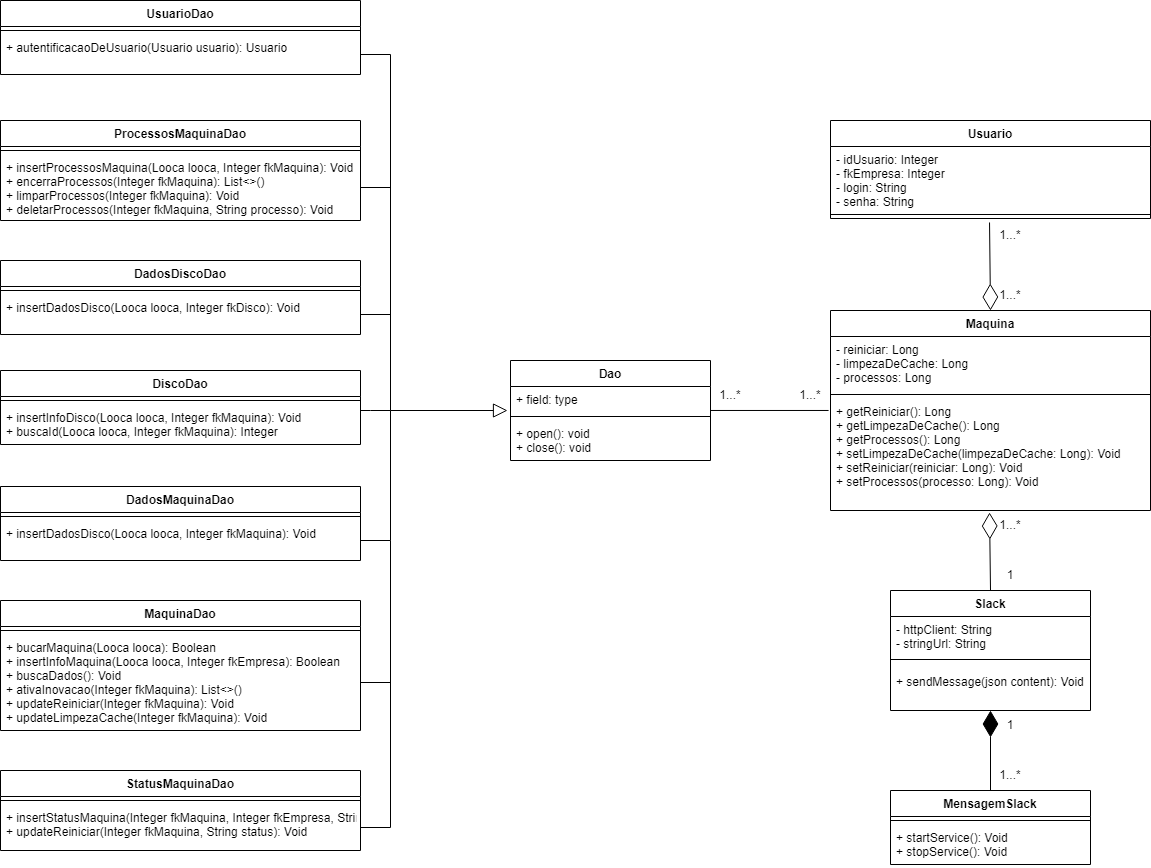

The diagram above was exported from draw.io. Its source (the exported page's mxGraphModel, read from the mxfile embedded in the PNG):
<mxGraphModel dx="2249" dy="804" grid="1" gridSize="10" guides="1" tooltips="1" connect="1" arrows="1" fold="1" page="1" pageScale="1" pageWidth="827" pageHeight="1169" math="0" shadow="0">
  <root>
    <mxCell id="0" />
    <mxCell id="1" parent="0" />
    <mxCell id="2pGg-NtF0P6OchsV9hI7-12" style="edgeStyle=orthogonalEdgeStyle;rounded=0;orthogonalLoop=1;jettySize=auto;html=1;entryX=-0.006;entryY=0.107;entryDx=0;entryDy=0;entryPerimeter=0;endArrow=none;endFill=0;" edge="1" parent="1" source="ZJyT_uiLavaKypHFuGpz-1" target="uO6liUflXfljShUflx0B-4">
      <mxGeometry relative="1" as="geometry" />
    </mxCell>
    <mxCell id="ZJyT_uiLavaKypHFuGpz-1" value="Dao" style="swimlane;fontStyle=1;align=center;verticalAlign=top;childLayout=stackLayout;horizontal=1;startSize=26;horizontalStack=0;resizeParent=1;resizeParentMax=0;resizeLast=0;collapsible=1;marginBottom=0;" parent="1" vertex="1">
      <mxGeometry x="80" y="370" width="200" height="100" as="geometry" />
    </mxCell>
    <mxCell id="ZJyT_uiLavaKypHFuGpz-2" value="+ field: type" style="text;strokeColor=none;fillColor=none;align=left;verticalAlign=top;spacingLeft=4;spacingRight=4;overflow=hidden;rotatable=0;points=[[0,0.5],[1,0.5]];portConstraint=eastwest;" parent="ZJyT_uiLavaKypHFuGpz-1" vertex="1">
      <mxGeometry y="26" width="200" height="26" as="geometry" />
    </mxCell>
    <mxCell id="ZJyT_uiLavaKypHFuGpz-3" value="" style="line;strokeWidth=1;fillColor=none;align=left;verticalAlign=middle;spacingTop=-1;spacingLeft=3;spacingRight=3;rotatable=0;labelPosition=right;points=[];portConstraint=eastwest;" parent="ZJyT_uiLavaKypHFuGpz-1" vertex="1">
      <mxGeometry y="52" width="200" height="8" as="geometry" />
    </mxCell>
    <mxCell id="ZJyT_uiLavaKypHFuGpz-4" value="+ open(): void&#10;+ close(): void" style="text;strokeColor=none;fillColor=none;align=left;verticalAlign=top;spacingLeft=4;spacingRight=4;overflow=hidden;rotatable=0;points=[[0,0.5],[1,0.5]];portConstraint=eastwest;" parent="ZJyT_uiLavaKypHFuGpz-1" vertex="1">
      <mxGeometry y="60" width="200" height="40" as="geometry" />
    </mxCell>
    <mxCell id="uO6liUflXfljShUflx0B-1" value="Maquina" style="swimlane;fontStyle=1;align=center;verticalAlign=top;childLayout=stackLayout;horizontal=1;startSize=26;horizontalStack=0;resizeParent=1;resizeParentMax=0;resizeLast=0;collapsible=1;marginBottom=0;" parent="1" vertex="1">
      <mxGeometry x="400" y="320" width="320" height="200" as="geometry" />
    </mxCell>
    <mxCell id="uO6liUflXfljShUflx0B-2" value="- reiniciar: Long&#10;- limpezaDeCache: Long&#10;- processos: Long" style="text;strokeColor=none;fillColor=none;align=left;verticalAlign=top;spacingLeft=4;spacingRight=4;overflow=hidden;rotatable=0;points=[[0,0.5],[1,0.5]];portConstraint=eastwest;" parent="uO6liUflXfljShUflx0B-1" vertex="1">
      <mxGeometry y="26" width="320" height="54" as="geometry" />
    </mxCell>
    <mxCell id="uO6liUflXfljShUflx0B-3" value="" style="line;strokeWidth=1;fillColor=none;align=left;verticalAlign=middle;spacingTop=-1;spacingLeft=3;spacingRight=3;rotatable=0;labelPosition=right;points=[];portConstraint=eastwest;" parent="uO6liUflXfljShUflx0B-1" vertex="1">
      <mxGeometry y="80" width="320" height="8" as="geometry" />
    </mxCell>
    <mxCell id="uO6liUflXfljShUflx0B-4" value="+ getReiniciar(): Long&#10;+ getLimpezaDeCache(): Long&#10;+ getProcessos(): Long&#10;+ setLimpezaDeCache(limpezaDeCache: Long): Void&#10;+ setReiniciar(reiniciar: Long): Void&#10;+ setProcessos(processo: Long): Void" style="text;strokeColor=none;fillColor=none;align=left;verticalAlign=top;spacingLeft=4;spacingRight=4;overflow=hidden;rotatable=0;points=[[0,0.5],[1,0.5]];portConstraint=eastwest;" parent="uO6liUflXfljShUflx0B-1" vertex="1">
      <mxGeometry y="88" width="320" height="112" as="geometry" />
    </mxCell>
    <mxCell id="uO6liUflXfljShUflx0B-5" value="Usuario" style="swimlane;fontStyle=1;align=center;verticalAlign=top;childLayout=stackLayout;horizontal=1;startSize=26;horizontalStack=0;resizeParent=1;resizeParentMax=0;resizeLast=0;collapsible=1;marginBottom=0;" parent="1" vertex="1">
      <mxGeometry x="400" y="130" width="320" height="98" as="geometry" />
    </mxCell>
    <mxCell id="uO6liUflXfljShUflx0B-6" value="- idUsuario: Integer&#10;- fkEmpresa: Integer&#10;- login: String&#10;- senha: String" style="text;strokeColor=none;fillColor=none;align=left;verticalAlign=top;spacingLeft=4;spacingRight=4;overflow=hidden;rotatable=0;points=[[0,0.5],[1,0.5]];portConstraint=eastwest;" parent="uO6liUflXfljShUflx0B-5" vertex="1">
      <mxGeometry y="26" width="320" height="64" as="geometry" />
    </mxCell>
    <mxCell id="uO6liUflXfljShUflx0B-7" value="" style="line;strokeWidth=1;fillColor=none;align=left;verticalAlign=middle;spacingTop=-1;spacingLeft=3;spacingRight=3;rotatable=0;labelPosition=right;points=[];portConstraint=eastwest;" parent="uO6liUflXfljShUflx0B-5" vertex="1">
      <mxGeometry y="90" width="320" height="8" as="geometry" />
    </mxCell>
    <mxCell id="uO6liUflXfljShUflx0B-11" value="Slack" style="swimlane;fontStyle=1;align=center;verticalAlign=top;childLayout=stackLayout;horizontal=1;startSize=26;horizontalStack=0;resizeParent=1;resizeParentMax=0;resizeLast=0;collapsible=1;marginBottom=0;" parent="1" vertex="1">
      <mxGeometry x="460" y="600" width="200" height="120" as="geometry" />
    </mxCell>
    <mxCell id="uO6liUflXfljShUflx0B-12" value="- httpClient: String&#10;- stringUrl: String" style="text;strokeColor=none;fillColor=none;align=left;verticalAlign=top;spacingLeft=4;spacingRight=4;overflow=hidden;rotatable=0;points=[[0,0.5],[1,0.5]];portConstraint=eastwest;" parent="uO6liUflXfljShUflx0B-11" vertex="1">
      <mxGeometry y="26" width="200" height="34" as="geometry" />
    </mxCell>
    <mxCell id="uO6liUflXfljShUflx0B-13" value="" style="line;strokeWidth=1;fillColor=none;align=left;verticalAlign=middle;spacingTop=-1;spacingLeft=3;spacingRight=3;rotatable=0;labelPosition=right;points=[];portConstraint=eastwest;" parent="uO6liUflXfljShUflx0B-11" vertex="1">
      <mxGeometry y="60" width="200" height="18" as="geometry" />
    </mxCell>
    <mxCell id="uO6liUflXfljShUflx0B-14" value="+ sendMessage(json content): Void" style="text;strokeColor=none;fillColor=none;align=left;verticalAlign=top;spacingLeft=4;spacingRight=4;overflow=hidden;rotatable=0;points=[[0,0.5],[1,0.5]];portConstraint=eastwest;" parent="uO6liUflXfljShUflx0B-11" vertex="1">
      <mxGeometry y="78" width="200" height="42" as="geometry" />
    </mxCell>
    <mxCell id="uO6liUflXfljShUflx0B-15" value="MensagemSlack" style="swimlane;fontStyle=1;align=center;verticalAlign=top;childLayout=stackLayout;horizontal=1;startSize=26;horizontalStack=0;resizeParent=1;resizeParentMax=0;resizeLast=0;collapsible=1;marginBottom=0;" parent="1" vertex="1">
      <mxGeometry x="460" y="800" width="200" height="74" as="geometry" />
    </mxCell>
    <mxCell id="uO6liUflXfljShUflx0B-17" value="" style="line;strokeWidth=1;fillColor=none;align=left;verticalAlign=middle;spacingTop=-1;spacingLeft=3;spacingRight=3;rotatable=0;labelPosition=right;points=[];portConstraint=eastwest;" parent="uO6liUflXfljShUflx0B-15" vertex="1">
      <mxGeometry y="26" width="200" height="8" as="geometry" />
    </mxCell>
    <mxCell id="uO6liUflXfljShUflx0B-18" value="+ startService(): Void&#10;+ stopService(): Void" style="text;strokeColor=none;fillColor=none;align=left;verticalAlign=top;spacingLeft=4;spacingRight=4;overflow=hidden;rotatable=0;points=[[0,0.5],[1,0.5]];portConstraint=eastwest;" parent="uO6liUflXfljShUflx0B-15" vertex="1">
      <mxGeometry y="34" width="200" height="40" as="geometry" />
    </mxCell>
    <mxCell id="uO6liUflXfljShUflx0B-19" value="" style="endArrow=diamondThin;endFill=0;endSize=24;html=1;rounded=0;entryX=0.497;entryY=1.018;entryDx=0;entryDy=0;entryPerimeter=0;exitX=0.5;exitY=0;exitDx=0;exitDy=0;" parent="1" source="uO6liUflXfljShUflx0B-11" target="uO6liUflXfljShUflx0B-4" edge="1">
      <mxGeometry width="160" relative="1" as="geometry">
        <mxPoint x="330" y="510" as="sourcePoint" />
        <mxPoint x="490" y="510" as="targetPoint" />
      </mxGeometry>
    </mxCell>
    <mxCell id="uO6liUflXfljShUflx0B-20" value="" style="endArrow=diamondThin;endFill=0;endSize=24;html=1;rounded=0;entryX=0.5;entryY=0;entryDx=0;entryDy=0;exitX=0.497;exitY=1.038;exitDx=0;exitDy=0;exitPerimeter=0;" parent="1" target="uO6liUflXfljShUflx0B-1" edge="1">
      <mxGeometry width="160" relative="1" as="geometry">
        <mxPoint x="559.04" y="231.9760000000001" as="sourcePoint" />
        <mxPoint x="490" y="410" as="targetPoint" />
      </mxGeometry>
    </mxCell>
    <mxCell id="uO6liUflXfljShUflx0B-21" value="" style="endArrow=diamondThin;endFill=1;endSize=24;html=1;rounded=0;exitX=0.5;exitY=0;exitDx=0;exitDy=0;" parent="1" source="uO6liUflXfljShUflx0B-15" edge="1">
      <mxGeometry width="160" relative="1" as="geometry">
        <mxPoint x="330" y="710" as="sourcePoint" />
        <mxPoint x="560" y="720" as="targetPoint" />
      </mxGeometry>
    </mxCell>
    <mxCell id="2pGg-NtF0P6OchsV9hI7-1" value="1...*" style="text;html=1;strokeColor=none;fillColor=none;align=center;verticalAlign=middle;whiteSpace=wrap;rounded=0;" vertex="1" parent="1">
      <mxGeometry x="550" y="230" width="60" height="30" as="geometry" />
    </mxCell>
    <mxCell id="2pGg-NtF0P6OchsV9hI7-2" value="1...*" style="text;html=1;strokeColor=none;fillColor=none;align=center;verticalAlign=middle;whiteSpace=wrap;rounded=0;" vertex="1" parent="1">
      <mxGeometry x="550" y="290" width="60" height="30" as="geometry" />
    </mxCell>
    <mxCell id="2pGg-NtF0P6OchsV9hI7-3" value="1...*" style="text;html=1;strokeColor=none;fillColor=none;align=center;verticalAlign=middle;whiteSpace=wrap;rounded=0;" vertex="1" parent="1">
      <mxGeometry x="550" y="520" width="60" height="30" as="geometry" />
    </mxCell>
    <mxCell id="2pGg-NtF0P6OchsV9hI7-4" value="1" style="text;html=1;strokeColor=none;fillColor=none;align=center;verticalAlign=middle;whiteSpace=wrap;rounded=0;" vertex="1" parent="1">
      <mxGeometry x="550" y="570" width="60" height="30" as="geometry" />
    </mxCell>
    <mxCell id="2pGg-NtF0P6OchsV9hI7-5" value="1...*" style="text;html=1;strokeColor=none;fillColor=none;align=center;verticalAlign=middle;whiteSpace=wrap;rounded=0;" vertex="1" parent="1">
      <mxGeometry x="550" y="770" width="60" height="30" as="geometry" />
    </mxCell>
    <mxCell id="2pGg-NtF0P6OchsV9hI7-6" value="1" style="text;html=1;strokeColor=none;fillColor=none;align=center;verticalAlign=middle;whiteSpace=wrap;rounded=0;" vertex="1" parent="1">
      <mxGeometry x="550" y="720" width="60" height="30" as="geometry" />
    </mxCell>
    <mxCell id="2pGg-NtF0P6OchsV9hI7-7" value="DadosMaquinaDao" style="swimlane;fontStyle=1;align=center;verticalAlign=top;childLayout=stackLayout;horizontal=1;startSize=26;horizontalStack=0;resizeParent=1;resizeParentMax=0;resizeLast=0;collapsible=1;marginBottom=0;" vertex="1" parent="1">
      <mxGeometry x="-430" y="496" width="360" height="74" as="geometry" />
    </mxCell>
    <mxCell id="2pGg-NtF0P6OchsV9hI7-9" value="" style="line;strokeWidth=1;fillColor=none;align=left;verticalAlign=middle;spacingTop=-1;spacingLeft=3;spacingRight=3;rotatable=0;labelPosition=right;points=[];portConstraint=eastwest;" vertex="1" parent="2pGg-NtF0P6OchsV9hI7-7">
      <mxGeometry y="26" width="360" height="8" as="geometry" />
    </mxCell>
    <mxCell id="2pGg-NtF0P6OchsV9hI7-10" value="+ insertDadosDisco(Looca looca, Integer fkMaquina): Void" style="text;strokeColor=none;fillColor=none;align=left;verticalAlign=top;spacingLeft=4;spacingRight=4;overflow=hidden;rotatable=0;points=[[0,0.5],[1,0.5]];portConstraint=eastwest;" vertex="1" parent="2pGg-NtF0P6OchsV9hI7-7">
      <mxGeometry y="34" width="360" height="40" as="geometry" />
    </mxCell>
    <mxCell id="2pGg-NtF0P6OchsV9hI7-13" value="" style="endArrow=block;endFill=0;endSize=12;html=1;rounded=0;entryX=-0.015;entryY=0.923;entryDx=0;entryDy=0;entryPerimeter=0;" edge="1" parent="1" target="ZJyT_uiLavaKypHFuGpz-2">
      <mxGeometry width="160" relative="1" as="geometry">
        <mxPoint x="-40" y="420" as="sourcePoint" />
        <mxPoint x="70" y="420" as="targetPoint" />
      </mxGeometry>
    </mxCell>
    <mxCell id="2pGg-NtF0P6OchsV9hI7-14" value="DadosDiscoDao" style="swimlane;fontStyle=1;align=center;verticalAlign=top;childLayout=stackLayout;horizontal=1;startSize=26;horizontalStack=0;resizeParent=1;resizeParentMax=0;resizeLast=0;collapsible=1;marginBottom=0;" vertex="1" parent="1">
      <mxGeometry x="-430" y="270" width="360" height="74" as="geometry" />
    </mxCell>
    <mxCell id="2pGg-NtF0P6OchsV9hI7-15" value="" style="line;strokeWidth=1;fillColor=none;align=left;verticalAlign=middle;spacingTop=-1;spacingLeft=3;spacingRight=3;rotatable=0;labelPosition=right;points=[];portConstraint=eastwest;" vertex="1" parent="2pGg-NtF0P6OchsV9hI7-14">
      <mxGeometry y="26" width="360" height="8" as="geometry" />
    </mxCell>
    <mxCell id="2pGg-NtF0P6OchsV9hI7-16" value="+ insertDadosDisco(Looca looca, Integer fkDisco): Void" style="text;strokeColor=none;fillColor=none;align=left;verticalAlign=top;spacingLeft=4;spacingRight=4;overflow=hidden;rotatable=0;points=[[0,0.5],[1,0.5]];portConstraint=eastwest;" vertex="1" parent="2pGg-NtF0P6OchsV9hI7-14">
      <mxGeometry y="34" width="360" height="40" as="geometry" />
    </mxCell>
    <mxCell id="2pGg-NtF0P6OchsV9hI7-17" value="DiscoDao" style="swimlane;fontStyle=1;align=center;verticalAlign=top;childLayout=stackLayout;horizontal=1;startSize=26;horizontalStack=0;resizeParent=1;resizeParentMax=0;resizeLast=0;collapsible=1;marginBottom=0;" vertex="1" parent="1">
      <mxGeometry x="-430" y="380" width="360" height="74" as="geometry" />
    </mxCell>
    <mxCell id="2pGg-NtF0P6OchsV9hI7-18" value="" style="line;strokeWidth=1;fillColor=none;align=left;verticalAlign=middle;spacingTop=-1;spacingLeft=3;spacingRight=3;rotatable=0;labelPosition=right;points=[];portConstraint=eastwest;" vertex="1" parent="2pGg-NtF0P6OchsV9hI7-17">
      <mxGeometry y="26" width="360" height="8" as="geometry" />
    </mxCell>
    <mxCell id="2pGg-NtF0P6OchsV9hI7-19" value="+ insertInfoDisco(Looca looca, Integer fkMaquina): Void&#10;+ buscaId(Looca looca, Integer fkMaquina): Integer&#10;" style="text;strokeColor=none;fillColor=none;align=left;verticalAlign=top;spacingLeft=4;spacingRight=4;overflow=hidden;rotatable=0;points=[[0,0.5],[1,0.5]];portConstraint=eastwest;" vertex="1" parent="2pGg-NtF0P6OchsV9hI7-17">
      <mxGeometry y="34" width="360" height="40" as="geometry" />
    </mxCell>
    <mxCell id="2pGg-NtF0P6OchsV9hI7-20" value="MaquinaDao" style="swimlane;fontStyle=1;align=center;verticalAlign=top;childLayout=stackLayout;horizontal=1;startSize=26;horizontalStack=0;resizeParent=1;resizeParentMax=0;resizeLast=0;collapsible=1;marginBottom=0;" vertex="1" parent="1">
      <mxGeometry x="-430" y="610" width="360" height="130" as="geometry" />
    </mxCell>
    <mxCell id="2pGg-NtF0P6OchsV9hI7-21" value="" style="line;strokeWidth=1;fillColor=none;align=left;verticalAlign=middle;spacingTop=-1;spacingLeft=3;spacingRight=3;rotatable=0;labelPosition=right;points=[];portConstraint=eastwest;" vertex="1" parent="2pGg-NtF0P6OchsV9hI7-20">
      <mxGeometry y="26" width="360" height="8" as="geometry" />
    </mxCell>
    <mxCell id="2pGg-NtF0P6OchsV9hI7-22" value="+ bucarMaquina(Looca looca): Boolean&#10;+ insertInfoMaquina(Looca looca, Integer fkEmpresa): Boolean&#10;+ buscaDados(): Void&#10;+ ativaInovacao(Integer fkMaquina): List&lt;&gt;()&#10;+ updateReiniciar(Integer fkMaquina): Void&#10;+ updateLimpezaCache(Integer fkMaquina): Void" style="text;strokeColor=none;fillColor=none;align=left;verticalAlign=top;spacingLeft=4;spacingRight=4;overflow=hidden;rotatable=0;points=[[0,0.5],[1,0.5]];portConstraint=eastwest;" vertex="1" parent="2pGg-NtF0P6OchsV9hI7-20">
      <mxGeometry y="34" width="360" height="96" as="geometry" />
    </mxCell>
    <mxCell id="2pGg-NtF0P6OchsV9hI7-23" value="ProcessosMaquinaDao" style="swimlane;fontStyle=1;align=center;verticalAlign=top;childLayout=stackLayout;horizontal=1;startSize=26;horizontalStack=0;resizeParent=1;resizeParentMax=0;resizeLast=0;collapsible=1;marginBottom=0;" vertex="1" parent="1">
      <mxGeometry x="-430" y="130" width="360" height="100" as="geometry" />
    </mxCell>
    <mxCell id="2pGg-NtF0P6OchsV9hI7-24" value="" style="line;strokeWidth=1;fillColor=none;align=left;verticalAlign=middle;spacingTop=-1;spacingLeft=3;spacingRight=3;rotatable=0;labelPosition=right;points=[];portConstraint=eastwest;" vertex="1" parent="2pGg-NtF0P6OchsV9hI7-23">
      <mxGeometry y="26" width="360" height="8" as="geometry" />
    </mxCell>
    <mxCell id="2pGg-NtF0P6OchsV9hI7-25" value="+ insertProcessosMaquina(Looca looca, Integer fkMaquina): Void&#10;+ encerraProcessos(Integer fkMaquina): List&lt;&gt;()&#10;+ limparProcessos(Integer fkMaquina): Void&#10;+ deletarProcessos(Integer fkMaquina, String processo): Void" style="text;strokeColor=none;fillColor=none;align=left;verticalAlign=top;spacingLeft=4;spacingRight=4;overflow=hidden;rotatable=0;points=[[0,0.5],[1,0.5]];portConstraint=eastwest;" vertex="1" parent="2pGg-NtF0P6OchsV9hI7-23">
      <mxGeometry y="34" width="360" height="66" as="geometry" />
    </mxCell>
    <mxCell id="2pGg-NtF0P6OchsV9hI7-26" value="StatusMaquinaDao" style="swimlane;fontStyle=1;align=center;verticalAlign=top;childLayout=stackLayout;horizontal=1;startSize=26;horizontalStack=0;resizeParent=1;resizeParentMax=0;resizeLast=0;collapsible=1;marginBottom=0;" vertex="1" parent="1">
      <mxGeometry x="-430" y="780" width="360" height="80" as="geometry" />
    </mxCell>
    <mxCell id="2pGg-NtF0P6OchsV9hI7-27" value="" style="line;strokeWidth=1;fillColor=none;align=left;verticalAlign=middle;spacingTop=-1;spacingLeft=3;spacingRight=3;rotatable=0;labelPosition=right;points=[];portConstraint=eastwest;" vertex="1" parent="2pGg-NtF0P6OchsV9hI7-26">
      <mxGeometry y="26" width="360" height="8" as="geometry" />
    </mxCell>
    <mxCell id="2pGg-NtF0P6OchsV9hI7-28" value="+ insertStatusMaquina(Integer fkMaquina, Integer fkEmpresa, String status): Void&#10;+ updateReiniciar(Integer fkMaquina, String status): Void" style="text;strokeColor=none;fillColor=none;align=left;verticalAlign=top;spacingLeft=4;spacingRight=4;overflow=hidden;rotatable=0;points=[[0,0.5],[1,0.5]];portConstraint=eastwest;" vertex="1" parent="2pGg-NtF0P6OchsV9hI7-26">
      <mxGeometry y="34" width="360" height="46" as="geometry" />
    </mxCell>
    <mxCell id="2pGg-NtF0P6OchsV9hI7-29" value="UsuarioDao" style="swimlane;fontStyle=1;align=center;verticalAlign=top;childLayout=stackLayout;horizontal=1;startSize=26;horizontalStack=0;resizeParent=1;resizeParentMax=0;resizeLast=0;collapsible=1;marginBottom=0;" vertex="1" parent="1">
      <mxGeometry x="-430" y="10" width="360" height="74" as="geometry" />
    </mxCell>
    <mxCell id="2pGg-NtF0P6OchsV9hI7-30" value="" style="line;strokeWidth=1;fillColor=none;align=left;verticalAlign=middle;spacingTop=-1;spacingLeft=3;spacingRight=3;rotatable=0;labelPosition=right;points=[];portConstraint=eastwest;" vertex="1" parent="2pGg-NtF0P6OchsV9hI7-29">
      <mxGeometry y="26" width="360" height="8" as="geometry" />
    </mxCell>
    <mxCell id="2pGg-NtF0P6OchsV9hI7-31" value="+ autentificacaoDeUsuario(Usuario usuario): Usuario" style="text;strokeColor=none;fillColor=none;align=left;verticalAlign=top;spacingLeft=4;spacingRight=4;overflow=hidden;rotatable=0;points=[[0,0.5],[1,0.5]];portConstraint=eastwest;" vertex="1" parent="2pGg-NtF0P6OchsV9hI7-29">
      <mxGeometry y="34" width="360" height="40" as="geometry" />
    </mxCell>
    <mxCell id="2pGg-NtF0P6OchsV9hI7-32" style="edgeStyle=orthogonalEdgeStyle;rounded=0;orthogonalLoop=1;jettySize=auto;html=1;endArrow=none;endFill=0;" edge="1" parent="1" source="2pGg-NtF0P6OchsV9hI7-31">
      <mxGeometry relative="1" as="geometry">
        <mxPoint x="-40" y="420" as="targetPoint" />
      </mxGeometry>
    </mxCell>
    <mxCell id="2pGg-NtF0P6OchsV9hI7-33" style="edgeStyle=orthogonalEdgeStyle;rounded=0;orthogonalLoop=1;jettySize=auto;html=1;endArrow=none;endFill=0;" edge="1" parent="1" source="2pGg-NtF0P6OchsV9hI7-25">
      <mxGeometry relative="1" as="geometry">
        <mxPoint x="-40" y="260" as="targetPoint" />
      </mxGeometry>
    </mxCell>
    <mxCell id="2pGg-NtF0P6OchsV9hI7-34" style="edgeStyle=orthogonalEdgeStyle;rounded=0;orthogonalLoop=1;jettySize=auto;html=1;endArrow=none;endFill=0;" edge="1" parent="1" source="2pGg-NtF0P6OchsV9hI7-16">
      <mxGeometry relative="1" as="geometry">
        <mxPoint x="-40" y="324" as="targetPoint" />
      </mxGeometry>
    </mxCell>
    <mxCell id="2pGg-NtF0P6OchsV9hI7-35" style="edgeStyle=orthogonalEdgeStyle;rounded=0;orthogonalLoop=1;jettySize=auto;html=1;endArrow=none;endFill=0;" edge="1" parent="1" source="2pGg-NtF0P6OchsV9hI7-19">
      <mxGeometry relative="1" as="geometry">
        <mxPoint x="-40" y="420" as="targetPoint" />
        <Array as="points">
          <mxPoint x="-60" y="420" />
          <mxPoint x="-60" y="420" />
        </Array>
      </mxGeometry>
    </mxCell>
    <mxCell id="2pGg-NtF0P6OchsV9hI7-36" style="edgeStyle=orthogonalEdgeStyle;rounded=0;orthogonalLoop=1;jettySize=auto;html=1;endArrow=none;endFill=0;" edge="1" parent="1" source="2pGg-NtF0P6OchsV9hI7-10">
      <mxGeometry relative="1" as="geometry">
        <mxPoint x="-40" y="420" as="targetPoint" />
      </mxGeometry>
    </mxCell>
    <mxCell id="2pGg-NtF0P6OchsV9hI7-37" style="edgeStyle=orthogonalEdgeStyle;rounded=0;orthogonalLoop=1;jettySize=auto;html=1;endArrow=none;endFill=0;" edge="1" parent="1" source="2pGg-NtF0P6OchsV9hI7-22">
      <mxGeometry relative="1" as="geometry">
        <mxPoint x="-40" y="550" as="targetPoint" />
      </mxGeometry>
    </mxCell>
    <mxCell id="2pGg-NtF0P6OchsV9hI7-38" style="edgeStyle=orthogonalEdgeStyle;rounded=0;orthogonalLoop=1;jettySize=auto;html=1;endArrow=none;endFill=0;" edge="1" parent="1" source="2pGg-NtF0P6OchsV9hI7-28">
      <mxGeometry relative="1" as="geometry">
        <mxPoint x="-40" y="690" as="targetPoint" />
      </mxGeometry>
    </mxCell>
    <mxCell id="2pGg-NtF0P6OchsV9hI7-39" value="1...*" style="text;html=1;strokeColor=none;fillColor=none;align=center;verticalAlign=middle;whiteSpace=wrap;rounded=0;" vertex="1" parent="1">
      <mxGeometry x="270" y="390" width="60" height="30" as="geometry" />
    </mxCell>
    <mxCell id="2pGg-NtF0P6OchsV9hI7-40" value="1...*" style="text;html=1;strokeColor=none;fillColor=none;align=center;verticalAlign=middle;whiteSpace=wrap;rounded=0;" vertex="1" parent="1">
      <mxGeometry x="350" y="390" width="60" height="30" as="geometry" />
    </mxCell>
  </root>
</mxGraphModel>